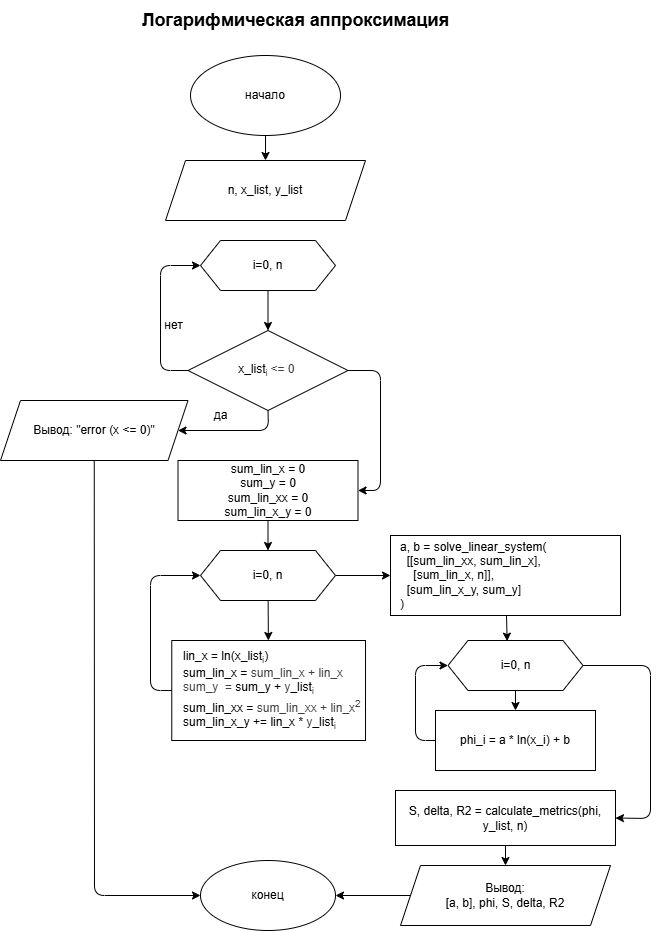

The diagram above was exported from draw.io. Its source (the exported page's mxGraphModel, read from the mxfile embedded in the PNG):
<mxGraphModel dx="2176" dy="1887" grid="1" gridSize="10" guides="1" tooltips="1" connect="1" arrows="1" fold="1" page="1" pageScale="1" pageWidth="850" pageHeight="1100" math="0" shadow="0">
  <root>
    <mxCell id="0" />
    <mxCell id="1" parent="0" />
    <mxCell id="35" value="&lt;font style=&quot;font-size: 18px;&quot;&gt;&lt;b&gt;Логарифмическая аппроксимация&lt;/b&gt;&lt;/font&gt;" style="text;html=1;align=center;verticalAlign=middle;resizable=0;points=[];autosize=1;strokeColor=none;fillColor=none;" parent="1" vertex="1">
      <mxGeometry x="-700" y="-1050" width="310" height="40" as="geometry" />
    </mxCell>
    <mxCell id="53" value="" style="edgeStyle=none;html=1;" parent="1" source="36" target="37" edge="1">
      <mxGeometry relative="1" as="geometry" />
    </mxCell>
    <mxCell id="36" value="начало" style="ellipse;whiteSpace=wrap;html=1;" parent="1" vertex="1">
      <mxGeometry x="-649.99" y="-995" width="150" height="80" as="geometry" />
    </mxCell>
    <mxCell id="37" value="n, x_list, y_list" style="shape=parallelogram;perimeter=parallelogramPerimeter;whiteSpace=wrap;html=1;fixedSize=1;" parent="1" vertex="1">
      <mxGeometry x="-674.99" y="-890" width="200" height="60" as="geometry" />
    </mxCell>
    <mxCell id="63" value="" style="edgeStyle=none;html=1;" parent="1" source="40" target="41" edge="1">
      <mxGeometry relative="1" as="geometry" />
    </mxCell>
    <mxCell id="40" value="sum_lin_x = 0&lt;div&gt;sum_y = 0&lt;div&gt;sum_lin_xx = 0&lt;/div&gt;&lt;div&gt;sum_lin_x_y = 0&lt;/div&gt;&lt;/div&gt;" style="whiteSpace=wrap;html=1;" parent="1" vertex="1">
      <mxGeometry x="-662.5" y="-590" width="180" height="60" as="geometry" />
    </mxCell>
    <mxCell id="64" value="" style="edgeStyle=none;html=1;" parent="1" source="41" target="42" edge="1">
      <mxGeometry relative="1" as="geometry" />
    </mxCell>
    <mxCell id="65" value="" style="edgeStyle=none;html=1;" parent="1" source="41" target="44" edge="1">
      <mxGeometry relative="1" as="geometry" />
    </mxCell>
    <mxCell id="41" value="i=0, n" style="shape=hexagon;perimeter=hexagonPerimeter2;whiteSpace=wrap;html=1;fixedSize=1;" parent="1" vertex="1">
      <mxGeometry x="-640" y="-500" width="135" height="50" as="geometry" />
    </mxCell>
    <mxCell id="42" value="lin_x = ln(&lt;span style=&quot;scrollbar-color: rgb(226, 226, 226) rgb(251, 251, 251); background-color: transparent; text-align: center; color: rgb(0, 0, 0);&quot;&gt;x&lt;/span&gt;&lt;span style=&quot;scrollbar-color: rgb(226, 226, 226) rgb(251, 251, 251); background-color: transparent; text-align: center; color: rgb(0, 0, 0);&quot;&gt;_list&lt;/span&gt;&lt;sub style=&quot;scrollbar-color: rgb(226, 226, 226) rgb(251, 251, 251); background-color: transparent; text-align: center; color: rgb(63, 63, 63);&quot;&gt;i&lt;/sub&gt;)&lt;div&gt;sum_lin_x =&amp;nbsp;&lt;span style=&quot;color: rgb(63, 63, 63); background-color: transparent;&quot;&gt;sum_lin_x +&amp;nbsp;&lt;/span&gt;&lt;span style=&quot;color: rgb(63, 63, 63); background-color: transparent;&quot;&gt;lin_x&lt;/span&gt;&lt;/div&gt;&lt;div&gt;&lt;span style=&quot;color: rgb(63, 63, 63); background-color: transparent;&quot;&gt;sum_y&lt;/span&gt;&lt;span style=&quot;color: rgb(63, 63, 63); background-color: transparent;&quot;&gt;&amp;nbsp; =&amp;nbsp;&lt;/span&gt;sum_y +&amp;nbsp;&lt;span style=&quot;background-color: transparent; scrollbar-color: rgb(226, 226, 226) rgb(251, 251, 251); color: rgb(63, 63, 63);&quot;&gt;y&lt;/span&gt;&lt;span style=&quot;background-color: transparent; scrollbar-color: rgb(226, 226, 226) rgb(251, 251, 251); text-align: center; color: rgb(0, 0, 0);&quot;&gt;_list&lt;/span&gt;&lt;sub style=&quot;background-color: transparent; scrollbar-color: rgb(226, 226, 226) rgb(251, 251, 251); text-align: center; color: rgb(63, 63, 63);&quot;&gt;i&lt;/sub&gt;&lt;/div&gt;&lt;div&gt;sum_lin_xx =&amp;nbsp;&lt;span style=&quot;color: rgb(63, 63, 63); background-color: transparent;&quot;&gt;sum_lin_xx +&lt;/span&gt;&lt;span style=&quot;color: rgb(63, 63, 63); background-color: transparent;&quot;&gt;&amp;nbsp;lin_x&lt;sup&gt;2&lt;/sup&gt;&lt;/span&gt;&lt;/div&gt;&lt;div&gt;sum_lin_x_y += lin_x *&amp;nbsp;&lt;span style=&quot;background-color: transparent; scrollbar-color: rgb(226, 226, 226) rgb(251, 251, 251); color: rgb(63, 63, 63);&quot;&gt;y&lt;/span&gt;&lt;span style=&quot;background-color: transparent; scrollbar-color: rgb(226, 226, 226) rgb(251, 251, 251); text-align: center; color: rgb(0, 0, 0);&quot;&gt;_list&lt;/span&gt;&lt;sub style=&quot;background-color: transparent; scrollbar-color: rgb(226, 226, 226) rgb(251, 251, 251); text-align: center; color: rgb(63, 63, 63);&quot;&gt;i&lt;/sub&gt;&lt;/div&gt;" style="whiteSpace=wrap;html=1;align=left;spacingLeft=10;" parent="1" vertex="1">
      <mxGeometry x="-668.74" y="-410" width="193.75" height="100" as="geometry" />
    </mxCell>
    <mxCell id="43" style="edgeStyle=none;html=1;exitX=0;exitY=0.5;entryX=0;entryY=0.5;" parent="1" source="42" target="41" edge="1">
      <mxGeometry relative="1" as="geometry">
        <Array as="points">
          <mxPoint x="-690" y="-360" />
          <mxPoint x="-690" y="-475" />
        </Array>
      </mxGeometry>
    </mxCell>
    <mxCell id="66" value="" style="edgeStyle=none;html=1;entryX=0.438;entryY=0.013;entryDx=0;entryDy=0;entryPerimeter=0;" parent="1" source="44" target="45" edge="1">
      <mxGeometry relative="1" as="geometry" />
    </mxCell>
    <mxCell id="44" value="a, b = solve_linear_system(&lt;div&gt;&amp;nbsp; [[sum_lin_xx, sum_lin_x],&lt;/div&gt;&lt;div&gt;&amp;nbsp; &amp;nbsp; [sum_lin_x, n]],&lt;/div&gt;&lt;div&gt;&amp;nbsp; [sum_lin_x_y, sum_y]&lt;/div&gt;&lt;div&gt;)&lt;/div&gt;" style="whiteSpace=wrap;html=1;align=left;spacingLeft=8;" parent="1" vertex="1">
      <mxGeometry x="-450" y="-515" width="230" height="80" as="geometry" />
    </mxCell>
    <mxCell id="67" value="" style="edgeStyle=none;html=1;" parent="1" source="45" target="46" edge="1">
      <mxGeometry relative="1" as="geometry" />
    </mxCell>
    <mxCell id="69" style="edgeStyle=none;html=1;exitX=1;exitY=0.5;exitDx=0;exitDy=0;entryX=1;entryY=0.5;entryDx=0;entryDy=0;" parent="1" source="45" target="48" edge="1">
      <mxGeometry relative="1" as="geometry">
        <Array as="points">
          <mxPoint x="-190" y="-385" />
          <mxPoint x="-190" y="-232" />
        </Array>
      </mxGeometry>
    </mxCell>
    <mxCell id="45" value="i=0, n" style="shape=hexagon;perimeter=hexagonPerimeter2;whiteSpace=wrap;html=1;fixedSize=1;" parent="1" vertex="1">
      <mxGeometry x="-392.5" y="-410" width="135" height="50" as="geometry" />
    </mxCell>
    <mxCell id="46" value="phi_i = a * ln(x_i) + b" style="whiteSpace=wrap;html=1;" parent="1" vertex="1">
      <mxGeometry x="-405" y="-340" width="160" height="60" as="geometry" />
    </mxCell>
    <mxCell id="47" style="edgeStyle=none;html=1;exitX=0;exitY=0.5;entryX=0;entryY=0.5;" parent="1" source="46" target="45" edge="1">
      <mxGeometry relative="1" as="geometry">
        <Array as="points">
          <mxPoint x="-425" y="-310" />
          <mxPoint x="-425" y="-385" />
        </Array>
      </mxGeometry>
    </mxCell>
    <mxCell id="70" value="" style="edgeStyle=none;html=1;" parent="1" source="48" target="50" edge="1">
      <mxGeometry relative="1" as="geometry" />
    </mxCell>
    <mxCell id="48" value="S, delta, R2 = calculate_metrics(phi, y_list, n)" style="whiteSpace=wrap;html=1;" parent="1" vertex="1">
      <mxGeometry x="-445" y="-260" width="220" height="55" as="geometry" />
    </mxCell>
    <mxCell id="71" value="" style="edgeStyle=none;html=1;" parent="1" source="50" target="51" edge="1">
      <mxGeometry relative="1" as="geometry" />
    </mxCell>
    <mxCell id="50" value="Вывод:&lt;div&gt;[a, b], phi, S, delta, R2&lt;/div&gt;" style="shape=parallelogram;perimeter=parallelogramPerimeter;whiteSpace=wrap;html=1;fixedSize=1;" parent="1" vertex="1">
      <mxGeometry x="-440" y="-185" width="210" height="60" as="geometry" />
    </mxCell>
    <mxCell id="51" value="конец" style="ellipse;whiteSpace=wrap;html=1;" parent="1" vertex="1">
      <mxGeometry x="-640" y="-190" width="135" height="70" as="geometry" />
    </mxCell>
    <mxCell id="54" value="" style="edgeStyle=none;html=1;entryX=0;entryY=0.5;entryDx=0;entryDy=0;exitX=0;exitY=0.5;exitDx=0;exitDy=0;" parent="1" source="56" target="59" edge="1">
      <mxGeometry relative="1" as="geometry">
        <Array as="points">
          <mxPoint x="-680" y="-680" />
          <mxPoint x="-680" y="-785" />
        </Array>
      </mxGeometry>
    </mxCell>
    <mxCell id="55" value="" style="edgeStyle=none;html=1;exitX=0.5;exitY=1;exitDx=0;exitDy=0;entryX=1;entryY=0.5;entryDx=0;entryDy=0;" parent="1" source="56" target="57" edge="1">
      <mxGeometry relative="1" as="geometry">
        <mxPoint x="-470" y="-700" as="sourcePoint" />
        <mxPoint x="-420" y="-700" as="targetPoint" />
        <Array as="points">
          <mxPoint x="-572" y="-620" />
        </Array>
      </mxGeometry>
    </mxCell>
    <mxCell id="62" style="edgeStyle=none;html=1;exitX=1;exitY=0.5;exitDx=0;exitDy=0;entryX=1;entryY=0.5;entryDx=0;entryDy=0;" parent="1" source="56" target="40" edge="1">
      <mxGeometry relative="1" as="geometry">
        <Array as="points">
          <mxPoint x="-460" y="-680" />
          <mxPoint x="-460" y="-560" />
        </Array>
      </mxGeometry>
    </mxCell>
    <mxCell id="56" value="&lt;div style=&quot;text-align: left; scrollbar-color: rgb(226, 226, 226) rgb(251, 251, 251); color: rgb(63, 63, 63);&quot;&gt;&lt;span style=&quot;scrollbar-color: rgb(226, 226, 226) rgb(251, 251, 251); background-color: transparent; text-align: center; color: rgb(0, 0, 0);&quot;&gt;x&lt;/span&gt;&lt;span style=&quot;color: rgb(0, 0, 0); scrollbar-color: rgb(226, 226, 226) rgb(251, 251, 251); background-color: transparent; text-align: center;&quot;&gt;_list&lt;/span&gt;&lt;sub style=&quot;color: rgb(63, 63, 63); scrollbar-color: rgb(226, 226, 226) rgb(251, 251, 251); background-color: transparent; text-align: center;&quot;&gt;i&amp;nbsp;&lt;/sub&gt;&lt;span style=&quot;color: light-dark(rgb(63, 63, 63), rgb(183, 183, 183)); background-color: transparent; text-align: center;&quot;&gt;&amp;lt;= 0&amp;nbsp;&lt;/span&gt;&lt;/div&gt;" style="rhombus;whiteSpace=wrap;html=1;" parent="1" vertex="1">
      <mxGeometry x="-652.5" y="-720" width="160" height="80" as="geometry" />
    </mxCell>
    <mxCell id="68" style="edgeStyle=none;html=1;exitX=0.5;exitY=1;exitDx=0;exitDy=0;entryX=0;entryY=0.5;entryDx=0;entryDy=0;" parent="1" source="57" target="51" edge="1">
      <mxGeometry relative="1" as="geometry">
        <Array as="points">
          <mxPoint x="-746" y="-155" />
        </Array>
      </mxGeometry>
    </mxCell>
    <mxCell id="57" value="Вывод: &quot;error&amp;nbsp;&lt;span style=&quot;color: rgb(0, 0, 0);&quot;&gt;(x &amp;lt;= 0)&lt;/span&gt;&quot;" style="shape=parallelogram;perimeter=parallelogramPerimeter;whiteSpace=wrap;html=1;fixedSize=1;" parent="1" vertex="1">
      <mxGeometry x="-840" y="-650" width="187.5" height="60" as="geometry" />
    </mxCell>
    <mxCell id="58" value="" style="edgeStyle=none;html=1;" parent="1" source="59" target="56" edge="1">
      <mxGeometry relative="1" as="geometry" />
    </mxCell>
    <mxCell id="59" value="i=0, n" style="shape=hexagon;perimeter=hexagonPerimeter2;whiteSpace=wrap;html=1;fixedSize=1;" parent="1" vertex="1">
      <mxGeometry x="-640" y="-810" width="135" height="50" as="geometry" />
    </mxCell>
    <mxCell id="60" value="да" style="text;html=1;align=center;verticalAlign=middle;resizable=0;points=[];autosize=1;strokeColor=none;fillColor=none;" parent="1" vertex="1">
      <mxGeometry x="-640" y="-650" width="40" height="30" as="geometry" />
    </mxCell>
    <mxCell id="61" value="нет" style="text;html=1;align=center;verticalAlign=middle;resizable=0;points=[];autosize=1;strokeColor=none;fillColor=none;" parent="1" vertex="1">
      <mxGeometry x="-687.5" y="-740" width="40" height="30" as="geometry" />
    </mxCell>
  </root>
</mxGraphModel>